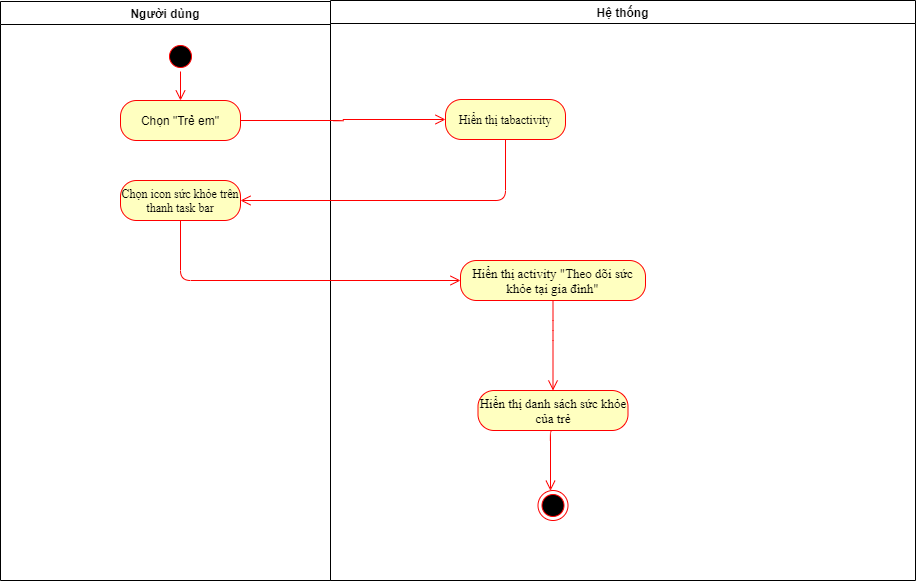

The diagram above was exported from draw.io. Its source (the exported page's mxGraphModel, read from the mxfile embedded in the PNG):
<mxGraphModel dx="1422" dy="794" grid="1" gridSize="10" guides="1" tooltips="1" connect="1" arrows="1" fold="1" page="1" pageScale="1" pageWidth="827" pageHeight="1169" math="0" shadow="0">
  <root>
    <mxCell id="DU-aLsLWPxO3eawMiLmm-0" />
    <mxCell id="DU-aLsLWPxO3eawMiLmm-1" parent="DU-aLsLWPxO3eawMiLmm-0" />
    <mxCell id="XsJ6Pvz8TTOs1DxIE_TB-0" value="Người dùng" style="swimlane;whiteSpace=wrap;startSize=23;" vertex="1" parent="DU-aLsLWPxO3eawMiLmm-1">
      <mxGeometry x="230" y="101" width="330" height="579" as="geometry" />
    </mxCell>
    <mxCell id="XsJ6Pvz8TTOs1DxIE_TB-1" value="" style="ellipse;shape=startState;fillColor=#000000;strokeColor=#ff0000;" vertex="1" parent="XsJ6Pvz8TTOs1DxIE_TB-0">
      <mxGeometry x="165" y="40" width="30" height="30" as="geometry" />
    </mxCell>
    <mxCell id="XsJ6Pvz8TTOs1DxIE_TB-2" value="" style="edgeStyle=elbowEdgeStyle;elbow=horizontal;verticalAlign=bottom;endArrow=open;endSize=8;strokeColor=#FF0000;endFill=1;rounded=0;entryX=0.5;entryY=0;entryDx=0;entryDy=0;" edge="1" parent="XsJ6Pvz8TTOs1DxIE_TB-0" source="XsJ6Pvz8TTOs1DxIE_TB-1" target="XsJ6Pvz8TTOs1DxIE_TB-3">
      <mxGeometry x="100" y="40" as="geometry">
        <mxPoint x="115.5" y="110" as="targetPoint" />
      </mxGeometry>
    </mxCell>
    <mxCell id="XsJ6Pvz8TTOs1DxIE_TB-3" value="Chọn &quot;Trẻ em&quot;" style="rounded=1;whiteSpace=wrap;html=1;arcSize=40;fontColor=#000000;fillColor=#ffffc0;strokeColor=#ff0000;" vertex="1" parent="XsJ6Pvz8TTOs1DxIE_TB-0">
      <mxGeometry x="120" y="99" width="120" height="40" as="geometry" />
    </mxCell>
    <mxCell id="XsJ6Pvz8TTOs1DxIE_TB-4" value="&lt;span lang=&quot;VI&quot; style=&quot;line-height: 107% ; font-family: &amp;#34;times new roman&amp;#34; , serif&quot;&gt;Chọn icon sức khỏe trên thanh task bar&lt;/span&gt;" style="rounded=1;whiteSpace=wrap;html=1;arcSize=40;fontColor=#000000;fillColor=#ffffc0;strokeColor=#ff0000;" vertex="1" parent="XsJ6Pvz8TTOs1DxIE_TB-0">
      <mxGeometry x="120" y="179" width="120" height="40" as="geometry" />
    </mxCell>
    <mxCell id="XsJ6Pvz8TTOs1DxIE_TB-6" value="Hệ thống" style="swimlane;" vertex="1" parent="DU-aLsLWPxO3eawMiLmm-1">
      <mxGeometry x="560" y="100" width="585" height="580" as="geometry" />
    </mxCell>
    <mxCell id="XsJ6Pvz8TTOs1DxIE_TB-7" value="&lt;span lang=&quot;VI&quot; style=&quot;line-height: 107%&quot;&gt;&lt;font face=&quot;Times New Roman&quot; style=&quot;font-size: 12px&quot;&gt;Hiển thị tabactivity&lt;br&gt;&lt;/font&gt;&lt;/span&gt;" style="rounded=1;whiteSpace=wrap;html=1;arcSize=40;fontColor=#000000;fillColor=#ffffc0;strokeColor=#ff0000;" vertex="1" parent="XsJ6Pvz8TTOs1DxIE_TB-6">
      <mxGeometry x="115" y="99" width="120" height="40" as="geometry" />
    </mxCell>
    <mxCell id="XsJ6Pvz8TTOs1DxIE_TB-8" value="&lt;font style=&quot;font-size: 13px&quot;&gt;&lt;span lang=&quot;VI&quot; style=&quot;line-height: 107% ; font-family: &amp;#34;times new roman&amp;#34; , serif&quot;&gt;Hiển thị activity &quot;Theo dõi sức khỏe tại gia đình&quot;&lt;/span&gt;&lt;/font&gt;" style="rounded=1;whiteSpace=wrap;html=1;arcSize=40;fontColor=#000000;fillColor=#ffffc0;strokeColor=#ff0000;" vertex="1" parent="XsJ6Pvz8TTOs1DxIE_TB-6">
      <mxGeometry x="130" y="260" width="185" height="40" as="geometry" />
    </mxCell>
    <mxCell id="XsJ6Pvz8TTOs1DxIE_TB-32" value="" style="edgeStyle=orthogonalEdgeStyle;html=1;verticalAlign=bottom;endArrow=open;endSize=8;strokeColor=#ff0000;exitX=0.5;exitY=1;exitDx=0;exitDy=0;entryX=0.5;entryY=0;entryDx=0;entryDy=0;" edge="1" parent="XsJ6Pvz8TTOs1DxIE_TB-6" source="XsJ6Pvz8TTOs1DxIE_TB-8" target="XsJ6Pvz8TTOs1DxIE_TB-33">
      <mxGeometry relative="1" as="geometry">
        <mxPoint x="140" y="350" as="targetPoint" />
        <Array as="points">
          <mxPoint x="223" y="330" />
        </Array>
        <mxPoint x="-140" y="290" as="sourcePoint" />
      </mxGeometry>
    </mxCell>
    <mxCell id="XsJ6Pvz8TTOs1DxIE_TB-33" value="&lt;font style=&quot;font-size: 13px&quot;&gt;&lt;span lang=&quot;VI&quot; style=&quot;line-height: 107% ; font-family: &amp;#34;times new roman&amp;#34; , serif&quot;&gt;Hiển thị danh sách sức khỏe của trẻ&lt;br&gt;&lt;/span&gt;&lt;/font&gt;" style="rounded=1;whiteSpace=wrap;html=1;arcSize=40;fontColor=#000000;fillColor=#ffffc0;strokeColor=#ff0000;" vertex="1" parent="XsJ6Pvz8TTOs1DxIE_TB-6">
      <mxGeometry x="147.5" y="390" width="150" height="40" as="geometry" />
    </mxCell>
    <mxCell id="XsJ6Pvz8TTOs1DxIE_TB-9" value="" style="ellipse;html=1;shape=endState;fillColor=#000000;strokeColor=#ff0000;" vertex="1" parent="XsJ6Pvz8TTOs1DxIE_TB-6">
      <mxGeometry x="207.5" y="490" width="30" height="30" as="geometry" />
    </mxCell>
    <mxCell id="XsJ6Pvz8TTOs1DxIE_TB-34" value="" style="edgeStyle=orthogonalEdgeStyle;html=1;verticalAlign=bottom;endArrow=open;endSize=8;strokeColor=#ff0000;exitX=0.5;exitY=1;exitDx=0;exitDy=0;" edge="1" parent="XsJ6Pvz8TTOs1DxIE_TB-6" source="XsJ6Pvz8TTOs1DxIE_TB-33" target="XsJ6Pvz8TTOs1DxIE_TB-9">
      <mxGeometry relative="1" as="geometry">
        <mxPoint x="260" y="500" as="targetPoint" />
        <Array as="points">
          <mxPoint x="220" y="430" />
        </Array>
        <mxPoint x="232.5" y="310" as="sourcePoint" />
      </mxGeometry>
    </mxCell>
    <mxCell id="XsJ6Pvz8TTOs1DxIE_TB-23" value="" style="edgeStyle=orthogonalEdgeStyle;html=1;verticalAlign=bottom;endArrow=open;endSize=8;strokeColor=#ff0000;entryX=0;entryY=0.5;entryDx=0;entryDy=0;" edge="1" parent="DU-aLsLWPxO3eawMiLmm-1" source="XsJ6Pvz8TTOs1DxIE_TB-3" target="XsJ6Pvz8TTOs1DxIE_TB-7">
      <mxGeometry relative="1" as="geometry">
        <mxPoint x="405.5" y="313" as="targetPoint" />
      </mxGeometry>
    </mxCell>
    <mxCell id="XsJ6Pvz8TTOs1DxIE_TB-24" value="" style="edgeStyle=orthogonalEdgeStyle;html=1;verticalAlign=bottom;endArrow=open;endSize=8;strokeColor=#ff0000;entryX=1;entryY=0.5;entryDx=0;entryDy=0;" edge="1" parent="DU-aLsLWPxO3eawMiLmm-1" source="XsJ6Pvz8TTOs1DxIE_TB-7" target="XsJ6Pvz8TTOs1DxIE_TB-4">
      <mxGeometry relative="1" as="geometry">
        <mxPoint x="735.5" y="313" as="targetPoint" />
        <Array as="points">
          <mxPoint x="735" y="300" />
        </Array>
      </mxGeometry>
    </mxCell>
    <mxCell id="XsJ6Pvz8TTOs1DxIE_TB-31" value="" style="edgeStyle=orthogonalEdgeStyle;html=1;verticalAlign=bottom;endArrow=open;endSize=8;strokeColor=#ff0000;entryX=0;entryY=0.5;entryDx=0;entryDy=0;exitX=0.5;exitY=1;exitDx=0;exitDy=0;" edge="1" parent="DU-aLsLWPxO3eawMiLmm-1" source="XsJ6Pvz8TTOs1DxIE_TB-4" target="XsJ6Pvz8TTOs1DxIE_TB-8">
      <mxGeometry relative="1" as="geometry">
        <mxPoint x="480" y="310" as="targetPoint" />
        <Array as="points">
          <mxPoint x="410" y="380" />
        </Array>
        <mxPoint x="745" y="189" as="sourcePoint" />
      </mxGeometry>
    </mxCell>
  </root>
</mxGraphModel>